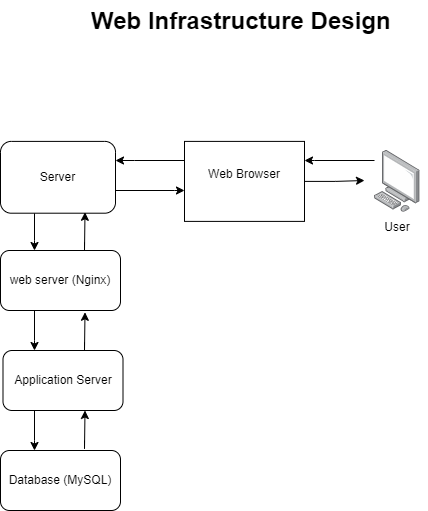

The diagram above was exported from draw.io. Its source (the exported page's mxGraphModel, read from the mxfile embedded in the PNG):
<mxGraphModel dx="880" dy="567" grid="1" gridSize="10" guides="1" tooltips="1" connect="1" arrows="1" fold="1" page="1" pageScale="1" pageWidth="850" pageHeight="1100" math="0" shadow="0">
  <root>
    <mxCell id="0" />
    <mxCell id="1" parent="0" />
    <mxCell id="cpGDwKbfajmVy15F1cwG-20" value="" style="edgeStyle=orthogonalEdgeStyle;rounded=0;orthogonalLoop=1;jettySize=auto;html=1;" edge="1" parent="1" source="cpGDwKbfajmVy15F1cwG-1" target="cpGDwKbfajmVy15F1cwG-5">
      <mxGeometry relative="1" as="geometry">
        <Array as="points">
          <mxPoint x="260" y="300" />
          <mxPoint x="260" y="300" />
        </Array>
      </mxGeometry>
    </mxCell>
    <mxCell id="cpGDwKbfajmVy15F1cwG-39" value="" style="edgeStyle=orthogonalEdgeStyle;rounded=0;orthogonalLoop=1;jettySize=auto;html=1;" edge="1" parent="1" source="cpGDwKbfajmVy15F1cwG-1" target="cpGDwKbfajmVy15F1cwG-26">
      <mxGeometry relative="1" as="geometry">
        <Array as="points">
          <mxPoint x="400" y="250" />
          <mxPoint x="400" y="250" />
        </Array>
      </mxGeometry>
    </mxCell>
    <mxCell id="cpGDwKbfajmVy15F1cwG-1" value="Server" style="rounded=1;whiteSpace=wrap;html=1;" vertex="1" parent="1">
      <mxGeometry x="226" y="200.9" width="115" height="71.8" as="geometry" />
    </mxCell>
    <mxCell id="cpGDwKbfajmVy15F1cwG-21" value="" style="edgeStyle=orthogonalEdgeStyle;rounded=0;orthogonalLoop=1;jettySize=auto;html=1;" edge="1" parent="1" source="cpGDwKbfajmVy15F1cwG-5" target="cpGDwKbfajmVy15F1cwG-6">
      <mxGeometry relative="1" as="geometry">
        <Array as="points">
          <mxPoint x="260" y="400" />
          <mxPoint x="260" y="400" />
        </Array>
      </mxGeometry>
    </mxCell>
    <mxCell id="cpGDwKbfajmVy15F1cwG-5" value="web server (Nginx)" style="rounded=1;whiteSpace=wrap;html=1;" vertex="1" parent="1">
      <mxGeometry x="226" y="310" width="120" height="60" as="geometry" />
    </mxCell>
    <mxCell id="cpGDwKbfajmVy15F1cwG-22" value="" style="edgeStyle=orthogonalEdgeStyle;rounded=0;orthogonalLoop=1;jettySize=auto;html=1;" edge="1" parent="1" source="cpGDwKbfajmVy15F1cwG-6" target="cpGDwKbfajmVy15F1cwG-9">
      <mxGeometry relative="1" as="geometry">
        <Array as="points">
          <mxPoint x="260" y="500" />
          <mxPoint x="260" y="500" />
        </Array>
      </mxGeometry>
    </mxCell>
    <mxCell id="cpGDwKbfajmVy15F1cwG-6" value="Application Server" style="rounded=1;whiteSpace=wrap;html=1;" vertex="1" parent="1">
      <mxGeometry x="228.5" y="410" width="120" height="60" as="geometry" />
    </mxCell>
    <mxCell id="cpGDwKbfajmVy15F1cwG-9" value="Database (MySQL)" style="rounded=1;whiteSpace=wrap;html=1;" vertex="1" parent="1">
      <mxGeometry x="226" y="510" width="120" height="60" as="geometry" />
    </mxCell>
    <mxCell id="cpGDwKbfajmVy15F1cwG-27" value="" style="edgeStyle=orthogonalEdgeStyle;rounded=0;orthogonalLoop=1;jettySize=auto;html=1;" edge="1" parent="1" source="cpGDwKbfajmVy15F1cwG-10" target="cpGDwKbfajmVy15F1cwG-26">
      <mxGeometry relative="1" as="geometry">
        <Array as="points">
          <mxPoint x="540" y="220" />
          <mxPoint x="540" y="220" />
        </Array>
      </mxGeometry>
    </mxCell>
    <mxCell id="cpGDwKbfajmVy15F1cwG-10" value="" style="image;points=[];aspect=fixed;html=1;align=center;shadow=0;dashed=0;image=img/lib/allied_telesis/computer_and_terminals/Personal_Computer.svg;" vertex="1" parent="1">
      <mxGeometry x="600" y="210" width="45.6" height="61.800000000000004" as="geometry" />
    </mxCell>
    <mxCell id="cpGDwKbfajmVy15F1cwG-25" value="User" style="text;html=1;align=center;verticalAlign=middle;whiteSpace=wrap;rounded=0;" vertex="1" parent="1">
      <mxGeometry x="592.8000000000001" y="271.8" width="60" height="30" as="geometry" />
    </mxCell>
    <mxCell id="cpGDwKbfajmVy15F1cwG-28" value="" style="edgeStyle=orthogonalEdgeStyle;rounded=0;orthogonalLoop=1;jettySize=auto;html=1;" edge="1" parent="1" source="cpGDwKbfajmVy15F1cwG-26" target="cpGDwKbfajmVy15F1cwG-1">
      <mxGeometry relative="1" as="geometry">
        <Array as="points">
          <mxPoint x="360" y="220" />
          <mxPoint x="360" y="220" />
        </Array>
      </mxGeometry>
    </mxCell>
    <mxCell id="cpGDwKbfajmVy15F1cwG-40" value="" style="edgeStyle=orthogonalEdgeStyle;rounded=0;orthogonalLoop=1;jettySize=auto;html=1;" edge="1" parent="1" source="cpGDwKbfajmVy15F1cwG-26">
      <mxGeometry relative="1" as="geometry">
        <mxPoint x="590" y="240" as="targetPoint" />
        <Array as="points">
          <mxPoint x="561" y="241" />
          <mxPoint x="623" y="240" />
        </Array>
      </mxGeometry>
    </mxCell>
    <mxCell id="cpGDwKbfajmVy15F1cwG-26" value="Web Browser&lt;div&gt;&lt;br&gt;&lt;/div&gt;" style="whiteSpace=wrap;html=1;verticalAlign=middle;labelBackgroundColor=default;shadow=0;dashed=0;align=center;" vertex="1" parent="1">
      <mxGeometry x="410" y="200.9" width="120" height="80" as="geometry" />
    </mxCell>
    <mxCell id="cpGDwKbfajmVy15F1cwG-31" value="" style="edgeStyle=orthogonalEdgeStyle;rounded=0;orthogonalLoop=1;jettySize=auto;html=1;" edge="1" parent="1">
      <mxGeometry relative="1" as="geometry">
        <mxPoint x="310" y="500" as="sourcePoint" />
        <mxPoint x="310.5" y="470" as="targetPoint" />
        <Array as="points">
          <mxPoint x="310" y="508.20000000000005" />
          <mxPoint x="310" y="508.20000000000005" />
        </Array>
      </mxGeometry>
    </mxCell>
    <mxCell id="cpGDwKbfajmVy15F1cwG-35" value="" style="edgeStyle=orthogonalEdgeStyle;rounded=0;orthogonalLoop=1;jettySize=auto;html=1;" edge="1" parent="1">
      <mxGeometry relative="1" as="geometry">
        <mxPoint x="310" y="401.8" as="sourcePoint" />
        <mxPoint x="310.5" y="371.8" as="targetPoint" />
        <Array as="points">
          <mxPoint x="310" y="410.00000000000006" />
          <mxPoint x="310" y="410.00000000000006" />
        </Array>
      </mxGeometry>
    </mxCell>
    <mxCell id="cpGDwKbfajmVy15F1cwG-36" value="" style="edgeStyle=orthogonalEdgeStyle;rounded=0;orthogonalLoop=1;jettySize=auto;html=1;" edge="1" parent="1">
      <mxGeometry relative="1" as="geometry">
        <mxPoint x="310" y="301.8" as="sourcePoint" />
        <mxPoint x="310.5" y="271.8" as="targetPoint" />
        <Array as="points">
          <mxPoint x="310" y="310.00000000000006" />
          <mxPoint x="310" y="310.00000000000006" />
        </Array>
      </mxGeometry>
    </mxCell>
    <mxCell id="cpGDwKbfajmVy15F1cwG-41" value="&lt;h1 style=&quot;margin-top: 0px;&quot;&gt;Web Infrastructure Design&lt;br&gt;&lt;/h1&gt;" style="text;html=1;whiteSpace=wrap;overflow=hidden;rounded=0;" vertex="1" parent="1">
      <mxGeometry x="315" y="60" width="310" height="120" as="geometry" />
    </mxCell>
  </root>
</mxGraphModel>